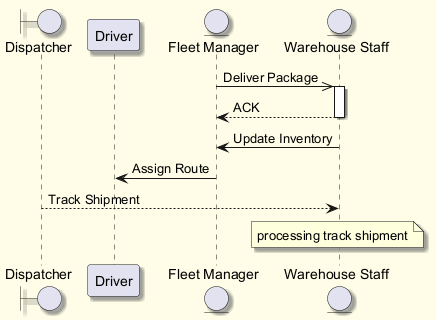

The diagram above was rendered by PlantUML. Its source (embedded in the PNG):
@startuml
skinparam backgroundColor #FFFDE7
skinparam classBackgroundColor #FFF9C4
skinparam classBorderColor #F57F17
skinparam shadowing true
boundary "Dispatcher" as D
participant "Driver" as D2
entity "Fleet Manager" as FM
entity "Warehouse Staff" as WS
FM ->> WS : Deliver Package
activate WS
WS --> FM : ACK
deactivate WS
WS -> FM : Update Inventory
FM -> D2 : Assign Route
D --> WS : Track Shipment
note over WS : processing track shipment
@enduml